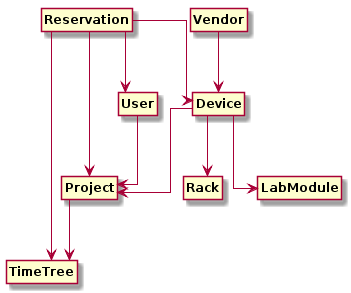

The diagram above was rendered by PlantUML. Its source (embedded in the PNG):
@startuml
hide circle
hide empty members
skinparam classFontStyle bold
hide methods
hide stereotypes
top to bottom direction
skinparam linetype ortho

Reservation  --> TimeTree
Project --> TimeTree
Vendor --> Device
Device --> Rack
Device --> LabModule
Device --> Project
Reservation --> Device
Reservation --> Project
Reservation --> User
User --> Project
@enduml